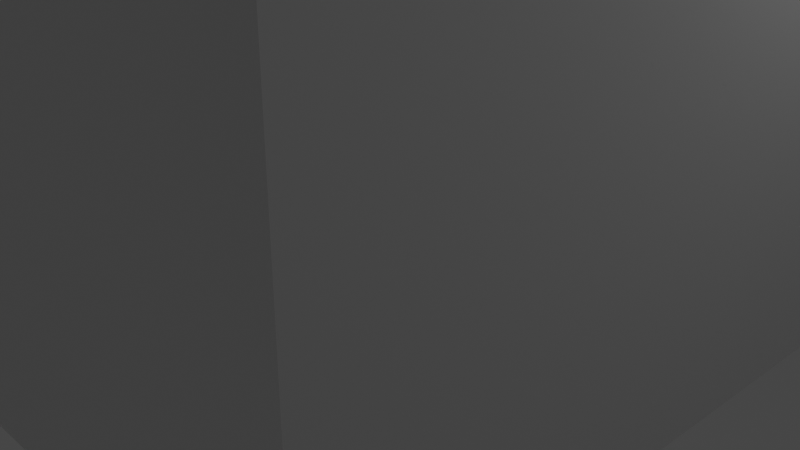 # Source: PencilBoardHolder.blend  (saved by Blender 2.81.16; exported with 4.5.12 LTS)
import bpy
from mathutils import Matrix  # noqa: F401  (used for matrix-valued properties, if any)

bpy.ops.wm.read_factory_settings(use_empty=True)
scene = bpy.context.scene
scene.name = 'Scene'

# ---- collections
col_collection = bpy.data.collections.new('Collection'); scene.collection.children.link(col_collection)

# ---- materials (node trees are filled in below, after node groups)
mat_material = bpy.data.materials.new('Material')
mat_material.alpha_threshold = 0.0
mat_material.use_transparent_shadow = False
mat_material.line_color = (0.0, 0.0, 0.0, 1.0)

# ---- material node trees
mat_material.use_nodes = True; mat_material.node_tree.nodes.clear()
_N = mat_material.node_tree.nodes; _L = mat_material.node_tree.links
n0 = _N.new('ShaderNodeOutputMaterial'); n0.name = 'Material Output'; n0.location = (300, 300)
n1 = _N.new('ShaderNodeBsdfPrincipled'); n1.name = 'Principled BSDF'; n1.location = (10, 300)
n1.distribution = 'GGX'
n1.subsurface_method = 'BURLEY'
n1.inputs[2].default_value = 0.4
n1.inputs[3].default_value = 1.45
n1.inputs[27].default_value = (0.0, 0.0, 0.0, 1.0)
n1.inputs[28].default_value = 1.0
_L.new(n1.outputs[0], n0.inputs[0])
n0.is_active_output = True

# ---- world
world_world = bpy.data.worlds.new('World'); scene.world = world_world
world_world.use_nodes = True; world_world.node_tree.nodes.clear()
_N = world_world.node_tree.nodes; _L = world_world.node_tree.links
n0 = _N.new('ShaderNodeOutputWorld'); n0.name = 'World Output'; n0.location = (300, 300)
n1 = _N.new('ShaderNodeBackground'); n1.name = 'Background'; n1.location = (10, 300)
n1.inputs[0].default_value = (0.05088, 0.05088, 0.05088, 1.0)
_L.new(n1.outputs[0], n0.inputs[0])
n0.is_active_output = True
world_world.color = (0.05088, 0.05088, 0.05088)
world_world.use_sun_shadow = False
world_world.sun_shadow_jitter_overblur = 0.0

# ---- cameras
cam_camera = bpy.data.cameras.new('Camera')
cam_camera.clip_end = 100.0
cam_camera.ortho_scale = 7.314

# ---- lights
light_light = bpy.data.lights.new('Light', 'POINT')
light_light.transmission_factor = 0.0
light_light.energy = 1000.0
light_light.shadow_soft_size = 0.1
light_light.shadow_maximum_resolution = 0.006
light_light.use_absolute_resolution = True

# ---- meshes
me_cube = bpy.data.meshes.new('Cube')
me_cube.from_pydata([(3.0, 4.5, 30.0), (3.0, 4.5, 0.0), (3.0, 3.5, 30.0), (3.0, 3.5, 0.0), (0.0, 4.5, 30.0), (0.0, 4.5, 0.0), (0.0, 3.5, 30.0), (0.0, 3.5, 0.0), (4.0, 4.5, 30.0), (4.0, 4.5, 0.0), (4.0, 3.5, 30.0), (4.0, 3.5, 0.0), (3.0, 0.0, 30.0), (3.0, 0.0, 0.0), (4.0, 0.0, 30.0), (4.0, 0.0, 0.0), (0.0, 0.0, 30.0), (3.0, 4.5, 35.0), (3.0, 3.5, 35.0), (0.0, 4.5, 35.0), (0.0, 3.5, 35.0), (4.0, 4.5, 35.0), (4.0, 3.5, 35.0), (3.0, 0.0, 35.0), (4.0, 0.0, 35.0), (0.0, 0.0, 35.0)], [], [(0, 4, 19, 17), (3, 2, 6, 7), (5, 1, 3, 7), (10, 8, 21, 22), (5, 4, 0, 1), (9, 8, 10, 11), (3, 11, 15, 13), (1, 0, 8, 9), (3, 1, 9, 11), (14, 10, 22, 24), (2, 3, 13, 12), (11, 10, 14, 15), (17, 19, 20, 18), (17, 18, 22, 21), (22, 18, 23, 24), (18, 20, 25, 23), (8, 0, 17, 21), (6, 2, 12, 16)])
_uv = me_cube.uv_layers.new(name='UVMap')
_uv.uv.foreach_set('vector', [0.625, 0.5, 0.625, 0.25, 0.625, 0.25, 0.625, 0.5, 0.375, 0.75, 0.625, 0.75, 0.625, 1.0, 0.375, 1.0, 0.125, 0.5, 0.375, 0.5, 0.375, 0.75, 0.125, 0.75, 0.625, 0.75, 0.625, 0.5, 0.625, 0.5, 0.625, 0.75, 0.375, 0.25, 0.625, 0.25, 0.625, 0.5, 0.375, 0.5, 0.375, 0.5, 0.625, 0.5, 0.625, 0.75, 0.375, 0.75, 0.375, 0.75, 0.375, 0.75, 0.375, 0.75, 0.375, 0.75, 0.375, 0.5, 0.625, 0.5, 0.625, 0.5, 0.375, 0.5, 0.375, 0.75, 0.375, 0.5, 0.375, 0.5, 0.375, 0.75, 0.625, 0.75, 0.625, 0.75, 0.625, 0.75, 0.625, 0.75, 0.625, 0.75, 0.375, 0.75, 0.375, 0.75, 0.625, 0.75, 0.375, 0.75, 0.625, 0.75, 0.625, 0.75, 0.375, 0.75, 0.625, 0.5, 0.875, 0.5, 0.875, 0.75, 0.625, 0.75, 0.625, 0.5, 0.625, 0.75, 0.625, 0.75, 0.625, 0.5, 0.625, 0.75, 0.625, 0.75, 0.625, 0.75, 0.625, 0.75, 0.0, 0.0, 0.0, 0.0, 0.0, 0.0, 0.0, 0.0, 0.625, 0.5, 0.625, 0.5, 0.625, 0.5, 0.625, 0.5, 0.625, 1.0, 0.625, 0.75, 0.625, 0.75, 0.0, 0.0])
me_cube.materials.append(mat_material)
me_cube.use_remesh_preserve_volume = False
me_cube.use_remesh_preserve_attributes = False
me_cube.use_mirror_vertex_groups = False
me_cube.update()

# ---- curves / text
cu_beziercircle = bpy.data.curves.new('BezierCircle', 'CURVE')
cu_beziercircle.dimensions = '2D'
_sp = cu_beziercircle.splines.new('BEZIER'); _sp.bezier_points.add(6)
_sp.bezier_points.foreach_set('co', [6.379, 5.169, 0.0, 0.8589, 13.0, 0.0, 1.65, 17.81, 0.0, 2.363, 14.11, 0.0, 9.0, 5.0, 0.0, 4.0, -2.0, 0.0, 0.8068, 0.5594, 0.0])
_sp.bezier_points.foreach_set('handle_left', [6.005, 2.371, 0.0, 0.8824, 8.714, 0.0, 0.6319, 17.45, 0.0, 2.38, 15.58, 0.0, 8.979, 9.4, 0.0, 7.327, -1.54, 0.0, 0.7867, -1.038, 0.0])
_sp.bezier_points.foreach_set('handle_right', [6.874, 8.877, 0.0, 0.8485, 14.89, 0.0, 3.059, 18.3, 0.0, 2.31, 9.791, 0.0, 9.016, 1.642, 0.0, 2.417, -2.219, 0.0, 0.8865, 6.892, 0.0])
for _p, _l, _r in zip(_sp.bezier_points, ['AUTO', 'ALIGNED', 'ALIGNED', 'ALIGNED', 'AUTO', 'AUTO', 'ALIGNED'], ['AUTO', 'ALIGNED', 'ALIGNED', 'ALIGNED', 'AUTO', 'AUTO', 'ALIGNED']): _p.handle_left_type = _l; _p.handle_right_type = _r
_sp.order_u = 0
_sp.order_v = 0
_sp.resolution_u = 24
_sp.use_cyclic_u = True
cu_beziercircle.use_path = True
cu_beziercircle.use_path_clamp = True
cu_beziercircle.bevel_resolution = 8
cu_beziercircle.extrude = 10.0
cu_beziercircle.bevel_depth = 0.5
cu_beziercircle.resolution_u = 24
cu_beziercircle.fill_mode = 'BOTH'
cu_beziercircle_003 = bpy.data.curves.new('BezierCircle.003', 'CURVE')
cu_beziercircle_003.dimensions = '2D'
_sp = cu_beziercircle_003.splines.new('BEZIER'); _sp.bezier_points.add(6)
_sp.bezier_points.foreach_set('co', [6.379, 5.169, 0.0, 0.8589, 13.0, 0.0, 1.65, 17.81, 0.0, 2.363, 14.11, 0.0, 9.0, 5.0, 0.0, 4.0, -2.0, 0.0, 0.8068, 0.5594, 0.0])
_sp.bezier_points.foreach_set('handle_left', [6.005, 2.371, 0.0, 0.8824, 8.714, 0.0, 0.6319, 17.45, 0.0, 2.38, 15.58, 0.0, 8.979, 9.4, 0.0, 7.327, -1.54, 0.0, 0.7867, -1.038, 0.0])
_sp.bezier_points.foreach_set('handle_right', [6.874, 8.877, 0.0, 0.8485, 14.89, 0.0, 3.059, 18.3, 0.0, 2.31, 9.791, 0.0, 9.016, 1.642, 0.0, 2.417, -2.219, 0.0, 0.8865, 6.892, 0.0])
for _p, _l, _r in zip(_sp.bezier_points, ['AUTO', 'ALIGNED', 'ALIGNED', 'ALIGNED', 'AUTO', 'AUTO', 'ALIGNED'], ['AUTO', 'ALIGNED', 'ALIGNED', 'ALIGNED', 'AUTO', 'AUTO', 'ALIGNED']): _p.handle_left_type = _l; _p.handle_right_type = _r
_sp.order_u = 0
_sp.order_v = 0
_sp.resolution_u = 24
_sp.use_cyclic_u = True
cu_beziercircle_003.use_path = True
cu_beziercircle_003.use_path_clamp = True
cu_beziercircle_003.bevel_resolution = 8
cu_beziercircle_003.extrude = 6.0
cu_beziercircle_003.bevel_depth = 0.5
cu_beziercircle_003.resolution_u = 24
cu_beziercircle_003.fill_mode = 'BOTH'
cu_beziercircle_004 = bpy.data.curves.new('BezierCircle.004', 'CURVE')
cu_beziercircle_004.dimensions = '2D'
_sp = cu_beziercircle_004.splines.new('BEZIER'); _sp.bezier_points.add(6)
_sp.bezier_points.foreach_set('co', [6.379, 5.169, 0.0, 0.8589, 13.0, 0.0, 1.65, 17.81, 0.0, 2.363, 14.11, 0.0, 9.0, 5.0, 0.0, 4.0, -2.0, 0.0, 0.8068, 0.5594, 0.0])
_sp.bezier_points.foreach_set('handle_left', [6.005, 2.371, 0.0, 0.8824, 8.714, 0.0, 0.6319, 17.45, 0.0, 2.38, 15.58, 0.0, 8.979, 9.4, 0.0, 7.327, -1.54, 0.0, 0.7867, -1.038, 0.0])
_sp.bezier_points.foreach_set('handle_right', [6.874, 8.877, 0.0, 0.8485, 14.89, 0.0, 3.059, 18.3, 0.0, 2.31, 9.791, 0.0, 9.016, 1.642, 0.0, 2.417, -2.219, 0.0, 0.8865, 6.892, 0.0])
for _p, _l, _r in zip(_sp.bezier_points, ['AUTO', 'ALIGNED', 'ALIGNED', 'ALIGNED', 'AUTO', 'AUTO', 'ALIGNED'], ['AUTO', 'ALIGNED', 'ALIGNED', 'ALIGNED', 'AUTO', 'AUTO', 'ALIGNED']): _p.handle_left_type = _l; _p.handle_right_type = _r
_sp.order_u = 0
_sp.order_v = 0
_sp.resolution_u = 24
_sp.use_cyclic_u = True
cu_beziercircle_004.use_path = True
cu_beziercircle_004.use_path_clamp = True
cu_beziercircle_004.bevel_resolution = 8
cu_beziercircle_004.extrude = 6.0
cu_beziercircle_004.bevel_depth = 0.5
cu_beziercircle_004.resolution_u = 24
cu_beziercircle_004.fill_mode = 'BOTH'

# ---- objects
ob_pencilholder = bpy.data.objects.new('PencilHolder', me_cube)
ob_light = bpy.data.objects.new('Light', light_light)
ob_camera = bpy.data.objects.new('Camera', cam_camera)
ob_beziercircle = bpy.data.objects.new('BezierCircle', cu_beziercircle)
ob_beziercircle_001 = bpy.data.objects.new('BezierCircle.001', cu_beziercircle_003)
ob_beziercircle_002 = bpy.data.objects.new('BezierCircle.002', cu_beziercircle_004)

# ---- transforms, parenting, visibility, modifiers, constraints
ob_pencilholder.location = (0.0, 0.0, 0.0)
ob_pencilholder.lock_rotations_4d = False
ob_pencilholder.empty_display_type = 'ARROWS'
ob_pencilholder.lineart.crease_threshold = 0.0
_m = ob_pencilholder.modifiers.new('Mirror', 'MIRROR')
_m.use_axis = (True, True, False)
ob_light.location = (4.076, 1.005, 5.904)
ob_light.rotation_euler = (0.6503, 0.05522, 1.866)
ob_light.lock_rotations_4d = False
ob_light.empty_display_type = 'ARROWS'
ob_light.color = (0.0, 0.0, 0.0, 0.0)
ob_light.lineart.crease_threshold = 0.0
ob_camera.location = (7.359, -6.926, 4.958)
ob_camera.rotation_euler = (1.109, 0.0, 0.8149)
ob_camera.lock_rotations_4d = False
ob_camera.empty_display_type = 'ARROWS'
ob_camera.color = (0.0, 0.0, 0.0, 0.0)
ob_camera.display_type = 'WIRE'
ob_camera.lineart.crease_threshold = 0.0
ob_beziercircle.location = (0.0, 0.0, 35.0)
ob_beziercircle.rotation_euler = (1.571, 2.22e-16, 1.571)
ob_beziercircle.lineart.crease_threshold = 0.0
ob_beziercircle_001.location = (8.0, 0.0, 35.0)
ob_beziercircle_001.rotation_euler = (1.571, 2.22e-16, -1.571)
ob_beziercircle_001.lineart.crease_threshold = 0.0
ob_beziercircle_002.location = (-8.0, 0.0, 35.0)
ob_beziercircle_002.rotation_euler = (1.571, 2.22e-16, -1.571)
ob_beziercircle_002.lineart.crease_threshold = 0.0

# ---- collection membership
col_collection.objects.link(ob_pencilholder)
col_collection.objects.link(ob_light)
col_collection.objects.link(ob_camera)
col_collection.objects.link(ob_beziercircle)
col_collection.objects.link(ob_beziercircle_001)
col_collection.objects.link(ob_beziercircle_002)

# ---- scene / render settings (as saved in the file)
scene.camera = ob_camera
scene.frame_start = 1; scene.frame_end = 250; scene.frame_set(1)
scene.render.engine = 'BLENDER_EEVEE_NEXT'
scene.cycles.use_denoising = False
scene.cycles.samples = 128
scene.cycles.sampling_pattern = 'TABULATED_SOBOL'
scene.cycles.use_adaptive_sampling = False
scene.cycles.use_light_tree = False
scene.view_settings.view_transform = 'Filmic'
bpy.context.view_layer.update()
